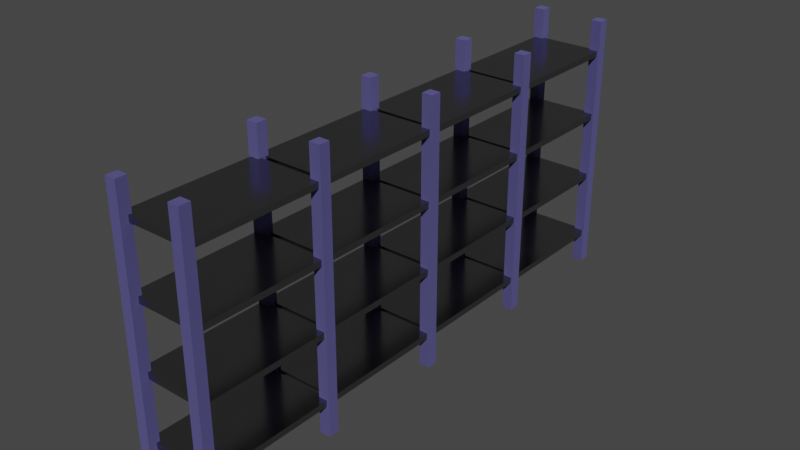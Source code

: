 # Source: shelves-1.blend  (saved by Blender 2.93.21; exported with 4.5.12 LTS)
import bpy
from mathutils import Matrix  # noqa: F401  (used for matrix-valued properties, if any)

bpy.ops.wm.read_factory_settings(use_empty=True)
scene = bpy.context.scene
scene.name = 'Scene'

# ---- collections
col_collection = bpy.data.collections.new('Collection'); scene.collection.children.link(col_collection)

# ---- materials (node trees are filled in below, after node groups)
mat_pillars = bpy.data.materials.new('pillars')
mat_pillars.alpha_threshold = 0.0
mat_pillars.use_transparent_shadow = False
mat_pillars.line_color = (0.0, 0.0, 0.0, 1.0)
mat_shelf = bpy.data.materials.new('shelf')
mat_shelf.use_transparent_shadow = False

# ---- material node trees
mat_pillars.use_nodes = True; mat_pillars.node_tree.nodes.clear()
_N = mat_pillars.node_tree.nodes; _L = mat_pillars.node_tree.links
n0 = _N.new('ShaderNodeOutputMaterial'); n0.name = 'Material Output'; n0.location = (300, 300)
n1 = _N.new('ShaderNodeBsdfPrincipled'); n1.name = 'Principled BSDF'; n1.location = (10, 300)
n1.distribution = 'GGX'
n1.subsurface_method = 'BURLEY'
n1.inputs[0].default_value = (0.2127, 0.1969, 0.5357, 1.0)
n1.inputs[1].default_value = 1.0
n1.inputs[2].default_value = 1.0
n1.inputs[3].default_value = 1.45
n1.inputs[27].default_value = (0.0, 0.0, 0.0, 1.0)
n1.inputs[28].default_value = 1.0
_L.new(n1.outputs[0], n0.inputs[0])
n0.is_active_output = True
mat_shelf.use_nodes = True; mat_shelf.node_tree.nodes.clear()
_N = mat_shelf.node_tree.nodes; _L = mat_shelf.node_tree.links
n0 = _N.new('ShaderNodeBsdfPrincipled'); n0.name = 'Principled BSDF'; n0.location = (10, 300)
n0.distribution = 'GGX'
n0.subsurface_method = 'BURLEY'
n0.inputs[0].default_value = (0.3108, 0.3108, 0.3108, 1.0)
n0.inputs[1].default_value = 1.0
n0.inputs[2].default_value = 0.2059
n0.inputs[3].default_value = 1.45
n0.inputs[27].default_value = (0.0, 0.0, 0.0, 1.0)
n0.inputs[28].default_value = 1.0
n1 = _N.new('ShaderNodeOutputMaterial'); n1.name = 'Material Output'; n1.location = (300, 300)
_L.new(n0.outputs[0], n1.inputs[0])
n1.is_active_output = True

# ---- world
world_world = bpy.data.worlds.new('World'); scene.world = world_world
world_world.use_nodes = True; world_world.node_tree.nodes.clear()
_N = world_world.node_tree.nodes; _L = world_world.node_tree.links
n0 = _N.new('ShaderNodeOutputWorld'); n0.name = 'World Output'; n0.location = (300, 300)
n1 = _N.new('ShaderNodeBackground'); n1.name = 'Background'; n1.location = (10, 300)
n1.inputs[0].default_value = (0.05088, 0.05088, 0.05088, 1.0)
_L.new(n1.outputs[0], n0.inputs[0])
n0.is_active_output = True
world_world.color = (0.05088, 0.05088, 0.05088)
world_world.use_sun_shadow = False
world_world.sun_shadow_jitter_overblur = 0.0

# ---- meshes
me_cube = bpy.data.meshes.new('Cube')
me_cube.from_pydata([(-1.676, 0.3238, 0.0), (-1.676, -0.3238, 0.0), (-2.324, 0.3238, 0.0), (-2.324, -0.3238, 0.0), (-2.2, 0.124, 1.817), (-2.2, 0.124, 2.183), (-2.2, 7.876, 1.817), (-2.2, 7.876, 2.183), (2.2, 0.124, 1.817), (2.2, 0.124, 2.183), (2.2, 7.876, 1.817), (2.2, 7.876, 2.183), (-1.676, 8.324, 0.0), (-1.676, 7.676, 0.0), (-2.324, 8.324, 0.0), (-2.324, 7.676, 0.0), (2.324, 0.3238, 0.0), (2.324, -0.3238, 0.0), (1.676, 0.3238, 0.0), (1.676, -0.3238, 0.0), (2.324, 8.324, 0.0), (2.324, 7.676, 0.0), (1.676, 8.324, 0.0), (1.676, 7.676, 0.0), (-2.2, 8.124, 1.817), (-2.2, 8.124, 2.183), (-2.2, 15.88, 1.817), (-2.2, 15.88, 2.183), (2.2, 8.124, 1.817), (2.2, 8.124, 2.183), (2.2, 15.88, 1.817), (2.2, 15.88, 2.183), (-1.676, 16.32, 0.0), (-1.676, 15.68, 0.0), (-2.324, 16.32, 0.0), (-2.324, 15.68, 0.0), (2.324, 16.32, 0.0), (2.324, 15.68, 0.0), (1.676, 16.32, 0.0), (1.676, 15.68, 0.0), (-2.2, 16.12, 1.817), (-2.2, 16.12, 2.183), (-2.2, 23.88, 1.817), (-2.2, 23.88, 2.183), (2.2, 16.12, 1.817), (2.2, 16.12, 2.183), (2.2, 23.88, 1.817), (2.2, 23.88, 2.183), (-1.676, 24.32, 0.0), (-1.676, 23.68, 0.0), (-2.324, 24.32, 0.0), (-2.324, 23.68, 0.0), (2.324, 24.32, 0.0), (2.324, 23.68, 0.0), (1.676, 24.32, 0.0), (1.676, 23.68, 0.0), (-2.2, 24.12, 1.817), (-2.2, 24.12, 2.183), (-2.2, 31.88, 1.817), (-2.2, 31.88, 2.183), (2.2, 24.12, 1.817), (2.2, 24.12, 2.183), (2.2, 31.88, 1.817), (2.2, 31.88, 2.183), (-2.2, 0.124, 5.817), (-2.2, 0.124, 6.183), (-2.2, 7.876, 5.817), (-2.2, 7.876, 6.183), (2.2, 0.124, 5.817), (2.2, 0.124, 6.183), (2.2, 7.876, 5.817), (2.2, 7.876, 6.183), (-2.2, 8.124, 5.817), (-2.2, 8.124, 6.183), (-2.2, 15.88, 5.817), (-2.2, 15.88, 6.183), (2.2, 8.124, 5.817), (2.2, 8.124, 6.183), (2.2, 15.88, 5.817), (2.2, 15.88, 6.183), (-2.2, 16.12, 5.817), (-2.2, 16.12, 6.183), (-2.2, 23.88, 5.817), (-2.2, 23.88, 6.183), (2.2, 16.12, 5.817), (2.2, 16.12, 6.183), (2.2, 23.88, 5.817), (2.2, 23.88, 6.183), (-2.2, 24.12, 5.817), (-2.2, 24.12, 6.183), (-2.2, 31.88, 5.817), (-2.2, 31.88, 6.183), (2.2, 24.12, 5.817), (2.2, 24.12, 6.183), (2.2, 31.88, 5.817), (2.2, 31.88, 6.183), (-2.2, 0.124, 9.817), (-2.2, 0.124, 10.18), (-2.2, 7.876, 9.817), (-2.2, 7.876, 10.18), (2.2, 0.124, 9.817), (2.2, 0.124, 10.18), (2.2, 7.876, 9.817), (2.2, 7.876, 10.18), (-2.2, 8.124, 9.817), (-2.2, 8.124, 10.18), (-2.2, 15.88, 9.817), (-2.2, 15.88, 10.18), (2.2, 8.124, 9.817), (2.2, 8.124, 10.18), (2.2, 15.88, 9.817), (2.2, 15.88, 10.18), (-2.2, 16.12, 9.817), (-2.2, 16.12, 10.18), (-2.2, 23.88, 9.817), (-2.2, 23.88, 10.18), (2.2, 16.12, 9.817), (2.2, 16.12, 10.18), (2.2, 23.88, 9.817), (2.2, 23.88, 10.18), (-2.2, 24.12, 9.817), (-2.2, 24.12, 10.18), (-2.2, 31.88, 9.817), (-2.2, 31.88, 10.18), (2.2, 24.12, 9.817), (2.2, 24.12, 10.18), (2.2, 31.88, 9.817), (2.2, 31.88, 10.18), (-1.676, 0.3238, 16.0), (-1.676, -0.3238, 16.0), (-2.324, 0.3238, 16.0), (-2.324, -0.3238, 16.0), (-2.2, 0.124, 13.82), (-2.2, 0.124, 14.18), (-2.2, 7.876, 13.82), (-2.2, 7.876, 14.18), (2.2, 0.124, 13.82), (2.2, 0.124, 14.18), (2.2, 7.876, 13.82), (2.2, 7.876, 14.18), (-1.676, 8.324, 16.0), (-1.676, 7.676, 16.0), (-2.324, 8.324, 16.0), (-2.324, 7.676, 16.0), (2.324, 0.3238, 16.0), (2.324, -0.3238, 16.0), (1.676, 0.3238, 16.0), (1.676, -0.3238, 16.0), (2.324, 8.324, 16.0), (2.324, 7.676, 16.0), (1.676, 8.324, 16.0), (1.676, 7.676, 16.0), (-2.2, 8.124, 13.82), (-2.2, 8.124, 14.18), (-2.2, 15.88, 13.82), (-2.2, 15.88, 14.18), (2.2, 8.124, 13.82), (2.2, 8.124, 14.18), (2.2, 15.88, 13.82), (2.2, 15.88, 14.18), (-1.676, 16.32, 16.0), (-1.676, 15.68, 16.0), (-2.324, 16.32, 16.0), (-2.324, 15.68, 16.0), (2.324, 16.32, 16.0), (2.324, 15.68, 16.0), (1.676, 16.32, 16.0), (1.676, 15.68, 16.0), (-2.2, 16.12, 13.82), (-2.2, 16.12, 14.18), (-2.2, 23.88, 13.82), (-2.2, 23.88, 14.18), (2.2, 16.12, 13.82), (2.2, 16.12, 14.18), (2.2, 23.88, 13.82), (2.2, 23.88, 14.18), (-1.676, 24.32, 16.0), (-1.676, 23.68, 16.0), (-2.324, 24.32, 16.0), (-2.324, 23.68, 16.0), (2.324, 24.32, 16.0), (2.324, 23.68, 16.0), (1.676, 24.32, 16.0), (1.676, 23.68, 16.0), (-2.2, 24.12, 13.82), (-2.2, 24.12, 14.18), (-2.2, 31.88, 13.82), (-2.2, 31.88, 14.18), (2.2, 24.12, 13.82), (2.2, 24.12, 14.18), (2.2, 31.88, 13.82), (2.2, 31.88, 14.18), (-1.676, 32.32, 0.0), (-1.676, 31.68, 0.0), (-2.324, 32.32, 0.0), (-2.324, 31.68, 0.0), (2.324, 32.32, 0.0), (2.324, 31.68, 0.0), (1.676, 32.32, 0.0), (1.676, 31.68, 0.0), (-1.676, 32.32, 16.0), (-1.676, 31.68, 16.0), (-2.324, 32.32, 16.0), (-2.324, 31.68, 16.0), (2.324, 32.32, 16.0), (2.324, 31.68, 16.0), (1.676, 32.32, 16.0), (1.676, 31.68, 16.0)], [], [(3, 131, 130, 2), (2, 0, 1, 3), (7, 11, 10, 6), (9, 5, 4, 8), (11, 9, 8, 10), (5, 7, 6, 4), (9, 11, 7, 5), (4, 6, 10, 8), (14, 12, 13, 15), (17, 145, 147, 19), (18, 16, 17, 19), (22, 20, 21, 23), (27, 31, 30, 26), (29, 25, 24, 28), (31, 29, 28, 30), (25, 27, 26, 24), (29, 31, 27, 25), (24, 26, 30, 28), (34, 32, 33, 35), (165, 167, 39, 37), (38, 36, 37, 39), (0, 128, 129, 1), (43, 47, 46, 42), (45, 41, 40, 44), (47, 45, 44, 46), (41, 43, 42, 40), (45, 47, 43, 41), (40, 42, 46, 44), (50, 178, 176, 48), (50, 48, 49, 51), (54, 182, 180, 52), (54, 52, 53, 55), (1, 129, 131, 3), (59, 63, 62, 58), (61, 57, 56, 60), (63, 61, 60, 62), (57, 59, 58, 56), (61, 63, 59, 57), (56, 58, 62, 60), (67, 71, 70, 66), (69, 65, 64, 68), (71, 69, 68, 70), (65, 67, 66, 64), (69, 71, 67, 65), (64, 66, 70, 68), (22, 150, 148, 20), (75, 79, 78, 74), (77, 73, 72, 76), (79, 77, 76, 78), (73, 75, 74, 72), (77, 79, 75, 73), (72, 74, 78, 76), (83, 87, 86, 82), (85, 81, 80, 84), (87, 85, 84, 86), (81, 83, 82, 80), (85, 87, 83, 81), (80, 82, 86, 84), (91, 95, 94, 90), (93, 89, 88, 92), (95, 93, 92, 94), (89, 91, 90, 88), (93, 95, 91, 89), (88, 90, 94, 92), (14, 142, 140, 12), (99, 103, 102, 98), (101, 97, 96, 100), (103, 101, 100, 102), (97, 99, 98, 96), (101, 103, 99, 97), (96, 98, 102, 100), (149, 151, 23, 21), (15, 143, 142, 14), (35, 163, 162, 34), (107, 111, 110, 106), (109, 105, 104, 108), (111, 109, 108, 110), (105, 107, 106, 104), (109, 111, 107, 105), (104, 106, 110, 108), (34, 162, 160, 32), (115, 119, 118, 114), (117, 113, 112, 116), (119, 117, 116, 118), (113, 115, 114, 112), (117, 119, 115, 113), (112, 114, 118, 116), (179, 178, 50, 51), (123, 127, 126, 122), (125, 121, 120, 124), (127, 125, 124, 126), (121, 123, 122, 120), (125, 127, 123, 121), (120, 122, 126, 124), (128, 130, 131, 129), (2, 130, 128, 0), (13, 141, 143, 15), (135, 139, 138, 134), (137, 133, 132, 136), (139, 137, 136, 138), (133, 135, 134, 132), (137, 139, 135, 133), (132, 134, 138, 136), (140, 142, 143, 141), (12, 140, 141, 13), (18, 146, 144, 16), (144, 146, 147, 145), (165, 37, 36, 164), (39, 167, 166, 38), (33, 161, 163, 35), (148, 150, 151, 149), (20, 148, 149, 21), (16, 144, 145, 17), (155, 159, 158, 154), (157, 153, 152, 156), (159, 157, 156, 158), (153, 155, 154, 152), (157, 159, 155, 153), (152, 154, 158, 156), (160, 162, 163, 161), (32, 160, 161, 33), (38, 166, 164, 36), (164, 166, 167, 165), (55, 183, 182, 54), (52, 180, 181, 53), (49, 177, 179, 51), (171, 175, 174, 170), (173, 169, 168, 172), (175, 173, 172, 174), (169, 171, 170, 168), (173, 175, 171, 169), (168, 170, 174, 172), (176, 178, 179, 177), (48, 176, 177, 49), (53, 181, 183, 55), (180, 182, 183, 181), (19, 147, 146, 18), (23, 151, 150, 22), (187, 191, 190, 186), (189, 185, 184, 188), (191, 189, 188, 190), (185, 187, 186, 184), (189, 191, 187, 185), (184, 186, 190, 188), (194, 192, 193, 195), (198, 196, 197, 199), (198, 206, 204, 196), (194, 202, 200, 192), (205, 207, 199, 197), (195, 203, 202, 194), (193, 201, 203, 195), (200, 202, 203, 201), (192, 200, 201, 193), (204, 206, 207, 205), (196, 204, 205, 197), (199, 207, 206, 198)])
me_cube.polygons.foreach_set('material_index', [0, 0, 1, 1, 1, 1, 1, 1, 0, 0, 0, 0, 1, 1, 1, 1, 1, 1, 0, 0, 0, 0, 1, 1, 1, 1, 1, 1, 0, 0, 0, 0, 0, 1, 1, 1, 1, 1, 1, 1, 1, 1, 1, 1, 1, 0, 1, 1, 1, 1, 1, 1, 1, 1, 1, 1, 1, 1, 1, 1, 1, 1, 1, 1, 0, 1, 1, 1, 1, 1, 1, 0, 0, 0, 1, 1, 1, 1, 1, 1, 0, 1, 1, 1, 1, 1, 1, 0, 1, 1, 1, 1, 1, 1, 0, 0, 0, 1, 1, 1, 1, 1, 1, 0, 0, 0, 0, 0, 0, 0, 0, 0, 0, 1, 1, 1, 1, 1, 1, 0, 0, 0, 0, 0, 0, 0, 1, 1, 1, 1, 1, 1, 0, 0, 0, 0, 0, 0, 1, 1, 1, 1, 1, 1, 0, 0, 0, 0, 0, 0, 0, 0, 0, 0, 0, 0])
_uv = me_cube.uv_layers.new(name='UVMap')
_uv.uv.foreach_set('vector', [0.375, 0.0, 0.625, 0.0, 0.625, 0.25, 0.375, 0.25, 0.125, 0.5, 0.375, 0.5, 0.375, 0.75, 0.125, 0.75, 0.375, 0.0, 0.375, 0.25, 0.625, 0.25, 0.625, 0.0, 0.375, 0.25, 0.375, 0.5, 0.625, 0.5, 0.625, 0.25, 0.375, 0.5, 0.375, 0.75, 0.625, 0.75, 0.625, 0.5, 0.375, 0.75, 0.375, 1.0, 0.625, 1.0, 0.625, 0.75, 0.125, 0.5, 0.125, 0.75, 0.375, 0.75, 0.375, 0.5, 0.625, 0.5, 0.625, 0.75, 0.875, 0.75, 0.875, 0.5, 0.125, 0.5, 0.375, 0.5, 0.375, 0.75, 0.125, 0.75, 0.375, 0.75, 0.625, 0.75, 0.625, 1.0, 0.375, 1.0, 0.125, 0.5, 0.375, 0.5, 0.375, 0.75, 0.125, 0.75, 0.125, 0.5, 0.375, 0.5, 0.375, 0.75, 0.125, 0.75, 0.375, 0.0, 0.375, 0.25, 0.625, 0.25, 0.625, 0.0, 0.375, 0.25, 0.375, 0.5, 0.625, 0.5, 0.625, 0.25, 0.375, 0.5, 0.375, 0.75, 0.625, 0.75, 0.625, 0.5, 0.375, 0.75, 0.375, 1.0, 0.625, 1.0, 0.625, 0.75, 0.125, 0.5, 0.125, 0.75, 0.375, 0.75, 0.375, 0.5, 0.625, 0.5, 0.625, 0.75, 0.875, 0.75, 0.875, 0.5, 0.125, 0.5, 0.375, 0.5, 0.375, 0.75, 0.125, 0.75, 0.625, 0.75, 0.625, 1.0, 0.375, 1.0, 0.375, 0.75, 0.125, 0.5, 0.375, 0.5, 0.375, 0.75, 0.125, 0.75, 0.375, 0.5, 0.625, 0.5, 0.625, 0.75, 0.375, 0.75, 0.375, 0.0, 0.375, 0.25, 0.625, 0.25, 0.625, 0.0, 0.375, 0.25, 0.375, 0.5, 0.625, 0.5, 0.625, 0.25, 0.375, 0.5, 0.375, 0.75, 0.625, 0.75, 0.625, 0.5, 0.375, 0.75, 0.375, 1.0, 0.625, 1.0, 0.625, 0.75, 0.125, 0.5, 0.125, 0.75, 0.375, 0.75, 0.375, 0.5, 0.625, 0.5, 0.625, 0.75, 0.875, 0.75, 0.875, 0.5, 0.375, 0.25, 0.625, 0.25, 0.625, 0.5, 0.375, 0.5, 0.125, 0.5, 0.375, 0.5, 0.375, 0.75, 0.125, 0.75, 0.375, 0.25, 0.625, 0.25, 0.625, 0.5, 0.375, 0.5, 0.125, 0.5, 0.375, 0.5, 0.375, 0.75, 0.125, 0.75, 0.375, 0.75, 0.625, 0.75, 0.625, 1.0, 0.375, 1.0, 0.375, 0.0, 0.375, 0.25, 0.625, 0.25, 0.625, 0.0, 0.375, 0.25, 0.375, 0.5, 0.625, 0.5, 0.625, 0.25, 0.375, 0.5, 0.375, 0.75, 0.625, 0.75, 0.625, 0.5, 0.375, 0.75, 0.375, 1.0, 0.625, 1.0, 0.625, 0.75, 0.125, 0.5, 0.125, 0.75, 0.375, 0.75, 0.375, 0.5, 0.625, 0.5, 0.625, 0.75, 0.875, 0.75, 0.875, 0.5, 0.375, 0.0, 0.375, 0.25, 0.625, 0.25, 0.625, 0.0, 0.375, 0.25, 0.375, 0.5, 0.625, 0.5, 0.625, 0.25, 0.375, 0.5, 0.375, 0.75, 0.625, 0.75, 0.625, 0.5, 0.375, 0.75, 0.375, 1.0, 0.625, 1.0, 0.625, 0.75, 0.125, 0.5, 0.125, 0.75, 0.375, 0.75, 0.375, 0.5, 0.625, 0.5, 0.625, 0.75, 0.875, 0.75, 0.875, 0.5, 0.375, 0.25, 0.625, 0.25, 0.625, 0.5, 0.375, 0.5, 0.375, 0.0, 0.375, 0.25, 0.625, 0.25, 0.625, 0.0, 0.375, 0.25, 0.375, 0.5, 0.625, 0.5, 0.625, 0.25, 0.375, 0.5, 0.375, 0.75, 0.625, 0.75, 0.625, 0.5, 0.375, 0.75, 0.375, 1.0, 0.625, 1.0, 0.625, 0.75, 0.125, 0.5, 0.125, 0.75, 0.375, 0.75, 0.375, 0.5, 0.625, 0.5, 0.625, 0.75, 0.875, 0.75, 0.875, 0.5, 0.375, 0.0, 0.375, 0.25, 0.625, 0.25, 0.625, 0.0, 0.375, 0.25, 0.375, 0.5, 0.625, 0.5, 0.625, 0.25, 0.375, 0.5, 0.375, 0.75, 0.625, 0.75, 0.625, 0.5, 0.375, 0.75, 0.375, 1.0, 0.625, 1.0, 0.625, 0.75, 0.125, 0.5, 0.125, 0.75, 0.375, 0.75, 0.375, 0.5, 0.625, 0.5, 0.625, 0.75, 0.875, 0.75, 0.875, 0.5, 0.375, 0.0, 0.375, 0.25, 0.625, 0.25, 0.625, 0.0, 0.375, 0.25, 0.375, 0.5, 0.625, 0.5, 0.625, 0.25, 0.375, 0.5, 0.375, 0.75, 0.625, 0.75, 0.625, 0.5, 0.375, 0.75, 0.375, 1.0, 0.625, 1.0, 0.625, 0.75, 0.125, 0.5, 0.125, 0.75, 0.375, 0.75, 0.375, 0.5, 0.625, 0.5, 0.625, 0.75, 0.875, 0.75, 0.875, 0.5, 0.375, 0.25, 0.625, 0.25, 0.625, 0.5, 0.375, 0.5, 0.375, 0.0, 0.375, 0.25, 0.625, 0.25, 0.625, 0.0, 0.375, 0.25, 0.375, 0.5, 0.625, 0.5, 0.625, 0.25, 0.375, 0.5, 0.375, 0.75, 0.625, 0.75, 0.625, 0.5, 0.375, 0.75, 0.375, 1.0, 0.625, 1.0, 0.625, 0.75, 0.125, 0.5, 0.125, 0.75, 0.375, 0.75, 0.375, 0.5, 0.625, 0.5, 0.625, 0.75, 0.875, 0.75, 0.875, 0.5, 0.625, 0.75, 0.625, 1.0, 0.375, 1.0, 0.375, 0.75, 0.375, 0.0, 0.625, 0.0, 0.625, 0.25, 0.375, 0.25, 0.375, 0.0, 0.625, 0.0, 0.625, 0.25, 0.375, 0.25, 0.375, 0.0, 0.375, 0.25, 0.625, 0.25, 0.625, 0.0, 0.375, 0.25, 0.375, 0.5, 0.625, 0.5, 0.625, 0.25, 0.375, 0.5, 0.375, 0.75, 0.625, 0.75, 0.625, 0.5, 0.375, 0.75, 0.375, 1.0, 0.625, 1.0, 0.625, 0.75, 0.125, 0.5, 0.125, 0.75, 0.375, 0.75, 0.375, 0.5, 0.625, 0.5, 0.625, 0.75, 0.875, 0.75, 0.875, 0.5, 0.375, 0.25, 0.625, 0.25, 0.625, 0.5, 0.375, 0.5, 0.375, 0.0, 0.375, 0.25, 0.625, 0.25, 0.625, 0.0, 0.375, 0.25, 0.375, 0.5, 0.625, 0.5, 0.625, 0.25, 0.375, 0.5, 0.375, 0.75, 0.625, 0.75, 0.625, 0.5, 0.375, 0.75, 0.375, 1.0, 0.625, 1.0, 0.625, 0.75, 0.125, 0.5, 0.125, 0.75, 0.375, 0.75, 0.375, 0.5, 0.625, 0.5, 0.625, 0.75, 0.875, 0.75, 0.875, 0.5, 0.625, 0.0, 0.625, 0.25, 0.375, 0.25, 0.375, 0.0, 0.375, 0.0, 0.375, 0.25, 0.625, 0.25, 0.625, 0.0, 0.375, 0.25, 0.375, 0.5, 0.625, 0.5, 0.625, 0.25, 0.375, 0.5, 0.375, 0.75, 0.625, 0.75, 0.625, 0.5, 0.375, 0.75, 0.375, 1.0, 0.625, 1.0, 0.625, 0.75, 0.125, 0.5, 0.125, 0.75, 0.375, 0.75, 0.375, 0.5, 0.625, 0.5, 0.625, 0.75, 0.875, 0.75, 0.875, 0.5, 0.625, 0.5, 0.875, 0.5, 0.875, 0.75, 0.625, 0.75, 0.375, 0.25, 0.625, 0.25, 0.625, 0.5, 0.375, 0.5, 0.375, 0.75, 0.625, 0.75, 0.625, 1.0, 0.375, 1.0, 0.375, 0.0, 0.375, 0.25, 0.625, 0.25, 0.625, 0.0, 0.375, 0.25, 0.375, 0.5, 0.625, 0.5, 0.625, 0.25, 0.375, 0.5, 0.375, 0.75, 0.625, 0.75, 0.625, 0.5, 0.375, 0.75, 0.375, 1.0, 0.625, 1.0, 0.625, 0.75, 0.125, 0.5, 0.125, 0.75, 0.375, 0.75, 0.375, 0.5, 0.625, 0.5, 0.625, 0.75, 0.875, 0.75, 0.875, 0.5, 0.625, 0.5, 0.875, 0.5, 0.875, 0.75, 0.625, 0.75, 0.375, 0.5, 0.625, 0.5, 0.625, 0.75, 0.375, 0.75, 0.375, 0.25, 0.625, 0.25, 0.625, 0.5, 0.375, 0.5, 0.625, 0.5, 0.875, 0.5, 0.875, 0.75, 0.625, 0.75, 0.625, 0.75, 0.375, 0.75, 0.375, 0.5, 0.625, 0.5, 0.375, 0.0, 0.625, 0.0, 0.625, 0.25, 0.375, 0.25, 0.375, 0.75, 0.625, 0.75, 0.625, 1.0, 0.375, 1.0, 0.625, 0.5, 0.875, 0.5, 0.875, 0.75, 0.625, 0.75, 0.375, 0.5, 0.625, 0.5, 0.625, 0.75, 0.375, 0.75, 0.375, 0.5, 0.625, 0.5, 0.625, 0.75, 0.375, 0.75, 0.375, 0.0, 0.375, 0.25, 0.625, 0.25, 0.625, 0.0, 0.375, 0.25, 0.375, 0.5, 0.625, 0.5, 0.625, 0.25, 0.375, 0.5, 0.375, 0.75, 0.625, 0.75, 0.625, 0.5, 0.375, 0.75, 0.375, 1.0, 0.625, 1.0, 0.625, 0.75, 0.125, 0.5, 0.125, 0.75, 0.375, 0.75, 0.375, 0.5, 0.625, 0.5, 0.625, 0.75, 0.875, 0.75, 0.875, 0.5, 0.625, 0.5, 0.875, 0.5, 0.875, 0.75, 0.625, 0.75, 0.375, 0.5, 0.625, 0.5, 0.625, 0.75, 0.375, 0.75, 0.375, 0.25, 0.625, 0.25, 0.625, 0.5, 0.375, 0.5, 0.625, 0.5, 0.875, 0.5, 0.875, 0.75, 0.625, 0.75, 0.375, 0.0, 0.625, 0.0, 0.625, 0.25, 0.375, 0.25, 0.375, 0.5, 0.625, 0.5, 0.625, 0.75, 0.375, 0.75, 0.375, 0.75, 0.625, 0.75, 0.625, 1.0, 0.375, 1.0, 0.375, 0.0, 0.375, 0.25, 0.625, 0.25, 0.625, 0.0, 0.375, 0.25, 0.375, 0.5, 0.625, 0.5, 0.625, 0.25, 0.375, 0.5, 0.375, 0.75, 0.625, 0.75, 0.625, 0.5, 0.375, 0.75, 0.375, 1.0, 0.625, 1.0, 0.625, 0.75, 0.125, 0.5, 0.125, 0.75, 0.375, 0.75, 0.375, 0.5, 0.625, 0.5, 0.625, 0.75, 0.875, 0.75, 0.875, 0.5, 0.625, 0.5, 0.875, 0.5, 0.875, 0.75, 0.625, 0.75, 0.375, 0.5, 0.625, 0.5, 0.625, 0.75, 0.375, 0.75, 0.375, 0.75, 0.625, 0.75, 0.625, 1.0, 0.375, 1.0, 0.625, 0.5, 0.875, 0.5, 0.875, 0.75, 0.625, 0.75, 0.375, 0.0, 0.625, 0.0, 0.625, 0.25, 0.375, 0.25, 0.375, 0.0, 0.625, 0.0, 0.625, 0.25, 0.375, 0.25, 0.375, 0.0, 0.375, 0.25, 0.625, 0.25, 0.625, 0.0, 0.375, 0.25, 0.375, 0.5, 0.625, 0.5, 0.625, 0.25, 0.375, 0.5, 0.375, 0.75, 0.625, 0.75, 0.625, 0.5, 0.375, 0.75, 0.375, 1.0, 0.625, 1.0, 0.625, 0.75, 0.125, 0.5, 0.125, 0.75, 0.375, 0.75, 0.375, 0.5, 0.625, 0.5, 0.625, 0.75, 0.875, 0.75, 0.875, 0.5, 0.125, 0.5, 0.375, 0.5, 0.375, 0.75, 0.125, 0.75, 0.125, 0.5, 0.375, 0.5, 0.375, 0.75, 0.125, 0.75, 0.375, 0.25, 0.625, 0.25, 0.625, 0.5, 0.375, 0.5, 0.375, 0.25, 0.625, 0.25, 0.625, 0.5, 0.375, 0.5, 0.625, 0.75, 0.625, 1.0, 0.375, 1.0, 0.375, 0.75, 0.375, 0.0, 0.625, 0.0, 0.625, 0.25, 0.375, 0.25, 0.375, 0.75, 0.625, 0.75, 0.625, 1.0, 0.375, 1.0, 0.625, 0.5, 0.875, 0.5, 0.875, 0.75, 0.625, 0.75, 0.375, 0.5, 0.625, 0.5, 0.625, 0.75, 0.375, 0.75, 0.625, 0.5, 0.875, 0.5, 0.875, 0.75, 0.625, 0.75, 0.375, 0.5, 0.625, 0.5, 0.625, 0.75, 0.375, 0.75, 0.375, 0.0, 0.625, 0.0, 0.625, 0.25, 0.375, 0.25])
me_cube.materials.append(mat_pillars)
me_cube.materials.append(mat_shelf)
me_cube.use_remesh_preserve_volume = False
me_cube.use_remesh_preserve_attributes = False
me_cube.use_mirror_vertex_groups = False
me_cube.update()

# ---- objects
ob_shelf_1 = bpy.data.objects.new('shelf-1', me_cube)

# ---- transforms, parenting, visibility, modifiers, constraints
ob_shelf_1.location = (0.0, 0.0, 0.0)
ob_shelf_1.lock_rotations_4d = False
ob_shelf_1.empty_display_type = 'ARROWS'
ob_shelf_1.lineart.crease_threshold = 0.0

# ---- collection membership
col_collection.objects.link(ob_shelf_1)

# ---- scene / render settings (as saved in the file)
scene.frame_start = 1; scene.frame_end = 250; scene.frame_set(1)
scene.render.engine = 'BLENDER_EEVEE_NEXT'
scene.cycles.use_denoising = False
scene.cycles.samples = 128
scene.cycles.sampling_pattern = 'TABULATED_SOBOL'
scene.cycles.use_adaptive_sampling = False
scene.cycles.use_light_tree = False
scene.view_settings.view_transform = 'Filmic'
bpy.context.view_layer.update()

# ---- added for rendering (the .blend has no active camera and no usable light): camera, sun
cam_auto = bpy.data.cameras.new('AutoCamera')
cam_auto.lens = 50.0
cam_auto.sensor_width = 36.0
cam_auto.clip_end = 1000.0
ob_auto_camera = bpy.data.objects.new('AutoCamera', cam_auto)
scene.collection.objects.link(ob_auto_camera)
ob_auto_camera.location = (33.9125, -24.695, 35.13)
ob_auto_camera.rotation_euler = (1.09748, -7.21219e-08, 0.694738)
scene.camera = ob_auto_camera
light_auto_sun = bpy.data.lights.new('AutoSun', 'SUN')
light_auto_sun.energy = 3.0
light_auto_sun.angle = 0.0523599
ob_auto_sun = bpy.data.objects.new('AutoSun', light_auto_sun)
scene.collection.objects.link(ob_auto_sun)
ob_auto_sun.rotation_euler = (0.872665, 0.174533, 0.523599)
bpy.context.view_layer.update()
